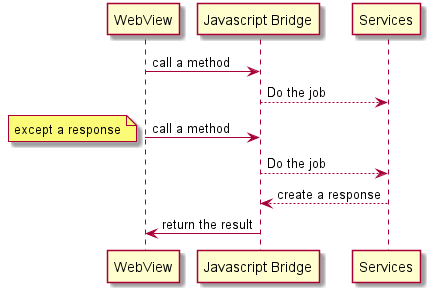

The diagram above was rendered by PlantUML. Its source (embedded in the PNG):
@startuml
WebView -> "Javascript Bridge": call a method
"Javascript Bridge" --> Services: Do the job

WebView -> "Javascript Bridge": call a method
note left : except a response
"Javascript Bridge" --> Services: Do the job
"Javascript Bridge" <-- Services: create a response
WebView <- "Javascript Bridge": return the result

@enduml